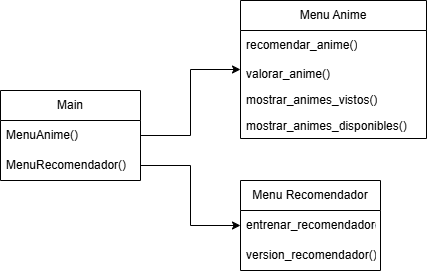

The diagram above was exported from draw.io. Its source (the exported page's mxGraphModel, read from the mxfile embedded in the PNG):
<mxGraphModel dx="1034" dy="570" grid="1" gridSize="10" guides="1" tooltips="1" connect="1" arrows="1" fold="1" page="1" pageScale="1" pageWidth="827" pageHeight="1169" math="0" shadow="0">
  <root>
    <mxCell id="0" />
    <mxCell id="1" parent="0" />
    <mxCell id="x6iUsCvjk0sj_nH2XioG-1" value="Main" style="swimlane;fontStyle=0;childLayout=stackLayout;horizontal=1;startSize=30;horizontalStack=0;resizeParent=1;resizeParentMax=0;resizeLast=0;collapsible=1;marginBottom=0;whiteSpace=wrap;html=1;" parent="1" vertex="1">
      <mxGeometry x="120" y="190" width="140" height="90" as="geometry" />
    </mxCell>
    <mxCell id="x6iUsCvjk0sj_nH2XioG-2" value="MenuAnime()" style="text;strokeColor=none;fillColor=none;align=left;verticalAlign=middle;spacingLeft=4;spacingRight=4;overflow=hidden;points=[[0,0.5],[1,0.5]];portConstraint=eastwest;rotatable=0;whiteSpace=wrap;html=1;" parent="x6iUsCvjk0sj_nH2XioG-1" vertex="1">
      <mxGeometry y="30" width="140" height="30" as="geometry" />
    </mxCell>
    <mxCell id="x6iUsCvjk0sj_nH2XioG-3" value="MenuRecomendador()" style="text;strokeColor=none;fillColor=none;align=left;verticalAlign=middle;spacingLeft=4;spacingRight=4;overflow=hidden;points=[[0,0.5],[1,0.5]];portConstraint=eastwest;rotatable=0;whiteSpace=wrap;html=1;" parent="x6iUsCvjk0sj_nH2XioG-1" vertex="1">
      <mxGeometry y="60" width="140" height="30" as="geometry" />
    </mxCell>
    <mxCell id="x6iUsCvjk0sj_nH2XioG-5" value="Menu Anime" style="swimlane;fontStyle=0;childLayout=stackLayout;horizontal=1;startSize=30;horizontalStack=0;resizeParent=1;resizeParentMax=0;resizeLast=0;collapsible=1;marginBottom=0;whiteSpace=wrap;html=1;" parent="1" vertex="1">
      <mxGeometry x="360" y="100" width="186" height="138" as="geometry" />
    </mxCell>
    <mxCell id="x6iUsCvjk0sj_nH2XioG-7" value="recomendar_anime()" style="text;strokeColor=none;fillColor=none;align=left;verticalAlign=middle;spacingLeft=4;spacingRight=4;overflow=hidden;points=[[0,0.5],[1,0.5]];portConstraint=eastwest;rotatable=0;whiteSpace=wrap;html=1;" parent="x6iUsCvjk0sj_nH2XioG-5" vertex="1">
      <mxGeometry y="30" width="186" height="30" as="geometry" />
    </mxCell>
    <mxCell id="x6iUsCvjk0sj_nH2XioG-14" value="valorar_anime()" style="text;strokeColor=none;fillColor=none;align=left;verticalAlign=top;spacingLeft=4;spacingRight=4;overflow=hidden;rotatable=0;points=[[0,0.5],[1,0.5]];portConstraint=eastwest;whiteSpace=wrap;html=1;" parent="x6iUsCvjk0sj_nH2XioG-5" vertex="1">
      <mxGeometry y="60" width="186" height="26" as="geometry" />
    </mxCell>
    <mxCell id="x6iUsCvjk0sj_nH2XioG-15" value="mostrar_animes_vistos()" style="text;strokeColor=none;fillColor=none;align=left;verticalAlign=top;spacingLeft=4;spacingRight=4;overflow=hidden;rotatable=0;points=[[0,0.5],[1,0.5]];portConstraint=eastwest;whiteSpace=wrap;html=1;" parent="x6iUsCvjk0sj_nH2XioG-5" vertex="1">
      <mxGeometry y="86" width="186" height="26" as="geometry" />
    </mxCell>
    <mxCell id="x6iUsCvjk0sj_nH2XioG-16" value="mostrar_animes_disponibles()" style="text;strokeColor=none;fillColor=none;align=left;verticalAlign=top;spacingLeft=4;spacingRight=4;overflow=hidden;rotatable=0;points=[[0,0.5],[1,0.5]];portConstraint=eastwest;whiteSpace=wrap;html=1;" parent="x6iUsCvjk0sj_nH2XioG-5" vertex="1">
      <mxGeometry y="112" width="186" height="26" as="geometry" />
    </mxCell>
    <mxCell id="x6iUsCvjk0sj_nH2XioG-8" value="Menu Recomendador" style="swimlane;fontStyle=0;childLayout=stackLayout;horizontal=1;startSize=30;horizontalStack=0;resizeParent=1;resizeParentMax=0;resizeLast=0;collapsible=1;marginBottom=0;whiteSpace=wrap;html=1;" parent="1" vertex="1">
      <mxGeometry x="360" y="280" width="140" height="90" as="geometry" />
    </mxCell>
    <mxCell id="x6iUsCvjk0sj_nH2XioG-9" value="entrenar_recomendador()" style="text;strokeColor=none;fillColor=none;align=left;verticalAlign=middle;spacingLeft=4;spacingRight=4;overflow=hidden;points=[[0,0.5],[1,0.5]];portConstraint=eastwest;rotatable=0;whiteSpace=wrap;html=1;" parent="x6iUsCvjk0sj_nH2XioG-8" vertex="1">
      <mxGeometry y="30" width="140" height="30" as="geometry" />
    </mxCell>
    <mxCell id="x6iUsCvjk0sj_nH2XioG-10" value="version_recomendador()" style="text;strokeColor=none;fillColor=none;align=left;verticalAlign=middle;spacingLeft=4;spacingRight=4;overflow=hidden;points=[[0,0.5],[1,0.5]];portConstraint=eastwest;rotatable=0;whiteSpace=wrap;html=1;" parent="x6iUsCvjk0sj_nH2XioG-8" vertex="1">
      <mxGeometry y="60" width="140" height="30" as="geometry" />
    </mxCell>
    <mxCell id="x6iUsCvjk0sj_nH2XioG-11" style="edgeStyle=orthogonalEdgeStyle;rounded=0;orthogonalLoop=1;jettySize=auto;html=1;" parent="1" source="x6iUsCvjk0sj_nH2XioG-3" target="x6iUsCvjk0sj_nH2XioG-8" edge="1">
      <mxGeometry relative="1" as="geometry" />
    </mxCell>
    <mxCell id="x6iUsCvjk0sj_nH2XioG-12" style="edgeStyle=orthogonalEdgeStyle;rounded=0;orthogonalLoop=1;jettySize=auto;html=1;" parent="1" source="x6iUsCvjk0sj_nH2XioG-2" target="x6iUsCvjk0sj_nH2XioG-5" edge="1">
      <mxGeometry relative="1" as="geometry" />
    </mxCell>
  </root>
</mxGraphModel>